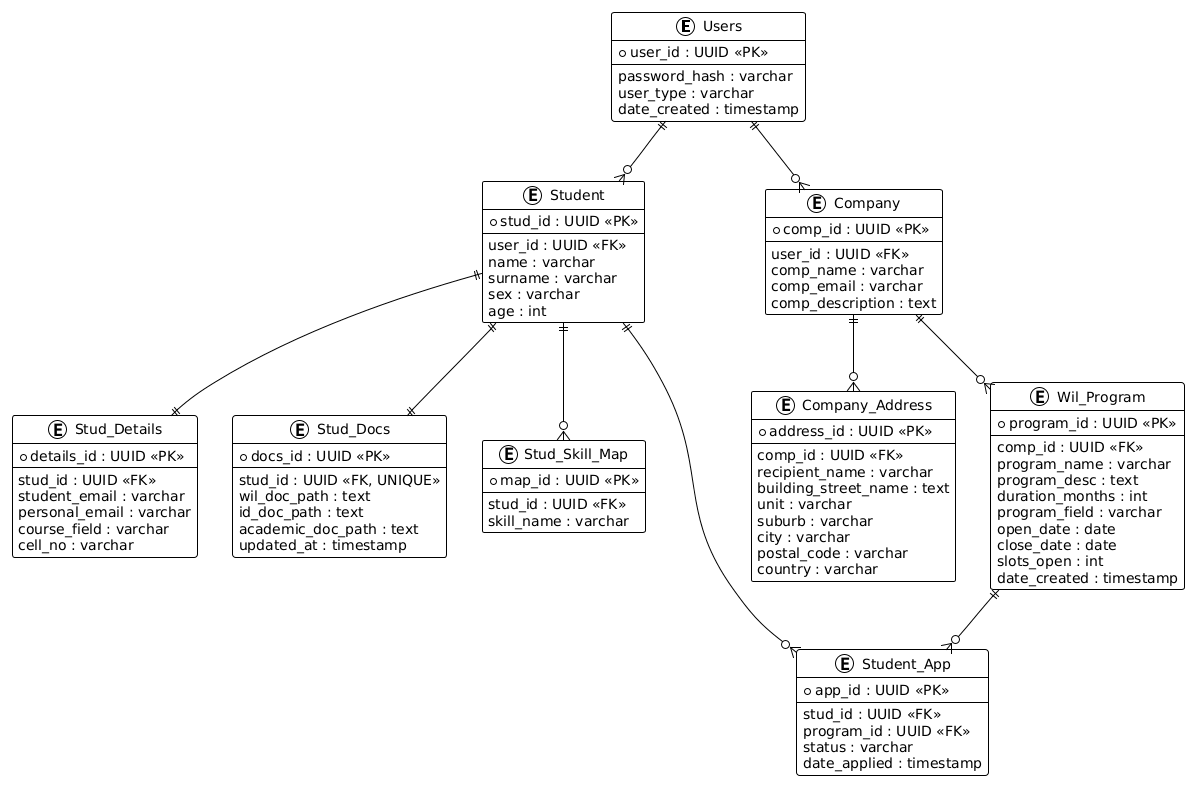

The diagram above was rendered by PlantUML. Its source (embedded in the PNG):
@startuml
!theme plain

entity "Users" as users {
  * user_id : UUID <<PK>>
  --
  password_hash : varchar
  user_type : varchar
  date_created : timestamp
}

entity "Student" as student {
  * stud_id : UUID <<PK>>
  --
  user_id : UUID <<FK>>
  name : varchar
  surname : varchar
  sex : varchar
  age : int
}

entity "Stud_Details" as stud_details {
  * details_id : UUID <<PK>>
  --
  stud_id : UUID <<FK>>
  student_email : varchar
  personal_email : varchar
  course_field : varchar
  cell_no : varchar
}

entity "Stud_Docs" as stud_docs {
  * docs_id : UUID <<PK>>
  --
  stud_id : UUID <<FK, UNIQUE>>
  wil_doc_path : text
  id_doc_path : text
  academic_doc_path : text
  updated_at : timestamp
}

entity "Stud_Skill_Map" as stud_skill_map {
  * map_id : UUID <<PK>>
  --
  stud_id : UUID <<FK>>
  skill_name : varchar
}

entity "Company" as company {
  * comp_id : UUID <<PK>>
  --
  user_id : UUID <<FK>>
  comp_name : varchar
  comp_email : varchar
  comp_description : text
}

entity "Company_Address" as company_address {
  * address_id : UUID <<PK>>
  --
  comp_id : UUID <<FK>>
  recipient_name : varchar
  building_street_name : text
  unit : varchar
  suburb : varchar
  city : varchar
  postal_code : varchar
  country : varchar
}

entity "Wil_Program" as wil_program {
  * program_id : UUID <<PK>>
  --
  comp_id : UUID <<FK>>
  program_name : varchar
  program_desc : text
  duration_months : int
  program_field : varchar
  open_date : date
  close_date : date
  slots_open : int
  date_created : timestamp
}

entity "Student_App" as student_app {
  * app_id : UUID <<PK>>
  --
  stud_id : UUID <<FK>>
  program_id : UUID <<FK>>
  status : varchar
  date_applied : timestamp
}

users ||--o{ student
users ||--o{ company
student ||--|| stud_details
student ||--|| stud_docs
student ||--o{ stud_skill_map
company ||--o{ company_address
company ||--o{ wil_program
wil_program ||--o{ student_app
student ||--o{ student_app
@enduml